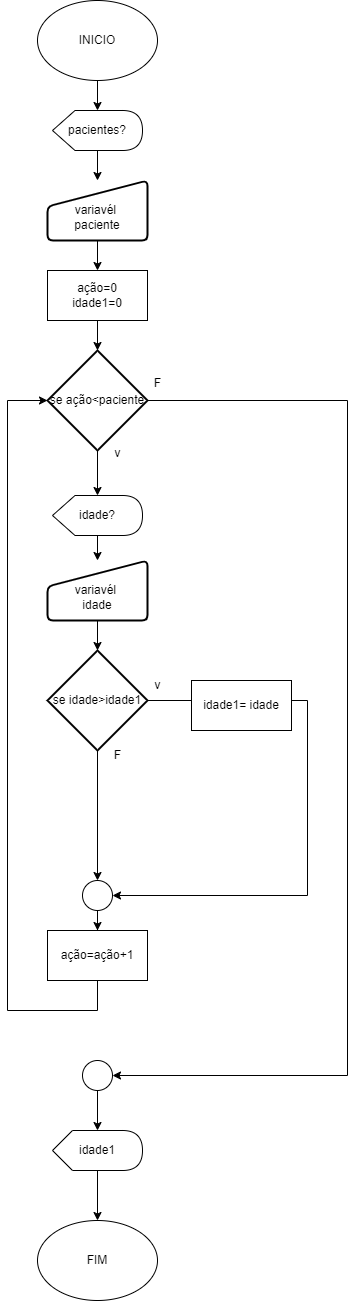

The diagram above was exported from draw.io. Its source (the exported page's mxGraphModel, read from the mxfile embedded in the PNG):
<mxGraphModel dx="1835" dy="980" grid="1" gridSize="10" guides="1" tooltips="1" connect="1" arrows="1" fold="1" page="1" pageScale="1" pageWidth="827" pageHeight="1169" math="0" shadow="0">
  <root>
    <mxCell id="0" />
    <mxCell id="1" parent="0" />
    <mxCell id="sCez7P28wNY8l87vxSNP-5" value="" style="edgeStyle=orthogonalEdgeStyle;rounded=0;orthogonalLoop=1;jettySize=auto;html=1;" edge="1" parent="1" source="sCez7P28wNY8l87vxSNP-2" target="sCez7P28wNY8l87vxSNP-4">
      <mxGeometry relative="1" as="geometry" />
    </mxCell>
    <mxCell id="sCez7P28wNY8l87vxSNP-2" value="INICIO" style="ellipse;whiteSpace=wrap;html=1;" vertex="1" parent="1">
      <mxGeometry x="210" y="90" width="120" height="80" as="geometry" />
    </mxCell>
    <mxCell id="sCez7P28wNY8l87vxSNP-8" value="" style="edgeStyle=orthogonalEdgeStyle;rounded=0;orthogonalLoop=1;jettySize=auto;html=1;" edge="1" parent="1" source="sCez7P28wNY8l87vxSNP-3" target="sCez7P28wNY8l87vxSNP-7">
      <mxGeometry relative="1" as="geometry" />
    </mxCell>
    <mxCell id="sCez7P28wNY8l87vxSNP-3" value="&lt;div&gt;&lt;br&gt;&lt;/div&gt;variavél&amp;nbsp;&lt;div&gt;paciente&lt;/div&gt;" style="html=1;strokeWidth=2;shape=manualInput;whiteSpace=wrap;rounded=1;size=26;arcSize=11;" vertex="1" parent="1">
      <mxGeometry x="220" y="270" width="100" height="60" as="geometry" />
    </mxCell>
    <mxCell id="sCez7P28wNY8l87vxSNP-6" value="" style="edgeStyle=orthogonalEdgeStyle;rounded=0;orthogonalLoop=1;jettySize=auto;html=1;" edge="1" parent="1" source="sCez7P28wNY8l87vxSNP-4" target="sCez7P28wNY8l87vxSNP-3">
      <mxGeometry relative="1" as="geometry" />
    </mxCell>
    <mxCell id="sCez7P28wNY8l87vxSNP-4" value="pacientes?" style="shape=display;whiteSpace=wrap;html=1;" vertex="1" parent="1">
      <mxGeometry x="225" y="200" width="90" height="40" as="geometry" />
    </mxCell>
    <mxCell id="sCez7P28wNY8l87vxSNP-12" value="" style="edgeStyle=orthogonalEdgeStyle;rounded=0;orthogonalLoop=1;jettySize=auto;html=1;" edge="1" parent="1" source="sCez7P28wNY8l87vxSNP-7" target="sCez7P28wNY8l87vxSNP-9">
      <mxGeometry relative="1" as="geometry" />
    </mxCell>
    <mxCell id="sCez7P28wNY8l87vxSNP-7" value="&lt;div&gt;&lt;br&gt;&lt;/div&gt;ação=0&lt;div&gt;idade1=0&lt;br&gt;&lt;div&gt;&lt;br&gt;&lt;/div&gt;&lt;/div&gt;" style="rounded=0;whiteSpace=wrap;html=1;" vertex="1" parent="1">
      <mxGeometry x="220" y="360" width="100" height="50" as="geometry" />
    </mxCell>
    <mxCell id="sCez7P28wNY8l87vxSNP-11" value="" style="edgeStyle=orthogonalEdgeStyle;rounded=0;orthogonalLoop=1;jettySize=auto;html=1;" edge="1" parent="1" source="sCez7P28wNY8l87vxSNP-9" target="sCez7P28wNY8l87vxSNP-10">
      <mxGeometry relative="1" as="geometry" />
    </mxCell>
    <mxCell id="sCez7P28wNY8l87vxSNP-31" style="edgeStyle=orthogonalEdgeStyle;rounded=0;orthogonalLoop=1;jettySize=auto;html=1;entryX=1;entryY=0.5;entryDx=0;entryDy=0;entryPerimeter=0;exitX=1;exitY=0.5;exitDx=0;exitDy=0;exitPerimeter=0;" edge="1" parent="1" source="sCez7P28wNY8l87vxSNP-9" target="sCez7P28wNY8l87vxSNP-29">
      <mxGeometry relative="1" as="geometry">
        <mxPoint x="290" y="1180" as="targetPoint" />
        <mxPoint x="330" y="500" as="sourcePoint" />
        <Array as="points">
          <mxPoint x="520" y="490" />
          <mxPoint x="520" y="1165" />
        </Array>
      </mxGeometry>
    </mxCell>
    <mxCell id="sCez7P28wNY8l87vxSNP-9" value="se ação&amp;lt;paciente" style="strokeWidth=2;html=1;shape=mxgraph.flowchart.decision;whiteSpace=wrap;" vertex="1" parent="1">
      <mxGeometry x="220" y="440" width="100" height="100" as="geometry" />
    </mxCell>
    <mxCell id="sCez7P28wNY8l87vxSNP-14" value="" style="edgeStyle=orthogonalEdgeStyle;rounded=0;orthogonalLoop=1;jettySize=auto;html=1;" edge="1" parent="1" source="sCez7P28wNY8l87vxSNP-10" target="sCez7P28wNY8l87vxSNP-13">
      <mxGeometry relative="1" as="geometry" />
    </mxCell>
    <mxCell id="sCez7P28wNY8l87vxSNP-10" value="idade?" style="shape=display;whiteSpace=wrap;html=1;" vertex="1" parent="1">
      <mxGeometry x="225" y="585" width="90" height="40" as="geometry" />
    </mxCell>
    <mxCell id="sCez7P28wNY8l87vxSNP-16" value="" style="edgeStyle=orthogonalEdgeStyle;rounded=0;orthogonalLoop=1;jettySize=auto;html=1;" edge="1" parent="1" source="sCez7P28wNY8l87vxSNP-13" target="sCez7P28wNY8l87vxSNP-15">
      <mxGeometry relative="1" as="geometry" />
    </mxCell>
    <mxCell id="sCez7P28wNY8l87vxSNP-13" value="&lt;div&gt;&lt;br&gt;&lt;/div&gt;variavél&amp;nbsp;&lt;div&gt;idade&lt;/div&gt;" style="html=1;strokeWidth=2;shape=manualInput;whiteSpace=wrap;rounded=1;size=26;arcSize=11;" vertex="1" parent="1">
      <mxGeometry x="220" y="650" width="100" height="60" as="geometry" />
    </mxCell>
    <mxCell id="sCez7P28wNY8l87vxSNP-18" value="" style="edgeStyle=orthogonalEdgeStyle;rounded=0;orthogonalLoop=1;jettySize=auto;html=1;entryX=0.5;entryY=0;entryDx=0;entryDy=0;entryPerimeter=0;" edge="1" parent="1" source="sCez7P28wNY8l87vxSNP-15" target="sCez7P28wNY8l87vxSNP-19">
      <mxGeometry relative="1" as="geometry">
        <mxPoint x="270.0000000000001" y="870" as="targetPoint" />
      </mxGeometry>
    </mxCell>
    <mxCell id="sCez7P28wNY8l87vxSNP-15" value="se idade&amp;gt;idade1" style="strokeWidth=2;html=1;shape=mxgraph.flowchart.decision;whiteSpace=wrap;" vertex="1" parent="1">
      <mxGeometry x="220" y="740" width="100" height="100" as="geometry" />
    </mxCell>
    <mxCell id="sCez7P28wNY8l87vxSNP-25" value="" style="edgeStyle=orthogonalEdgeStyle;rounded=0;orthogonalLoop=1;jettySize=auto;html=1;" edge="1" parent="1" source="sCez7P28wNY8l87vxSNP-19" target="sCez7P28wNY8l87vxSNP-24">
      <mxGeometry relative="1" as="geometry" />
    </mxCell>
    <mxCell id="sCez7P28wNY8l87vxSNP-19" value="" style="verticalLabelPosition=bottom;verticalAlign=top;html=1;shape=mxgraph.flowchart.on-page_reference;" vertex="1" parent="1">
      <mxGeometry x="255" y="970" width="30" height="30" as="geometry" />
    </mxCell>
    <mxCell id="sCez7P28wNY8l87vxSNP-21" value="v" style="text;html=1;align=center;verticalAlign=middle;resizable=0;points=[];autosize=1;strokeColor=none;fillColor=none;" vertex="1" parent="1">
      <mxGeometry x="315" y="760" width="30" height="30" as="geometry" />
    </mxCell>
    <mxCell id="sCez7P28wNY8l87vxSNP-22" value="F" style="text;html=1;align=center;verticalAlign=middle;resizable=0;points=[];autosize=1;strokeColor=none;fillColor=none;" vertex="1" parent="1">
      <mxGeometry x="275" y="830" width="30" height="30" as="geometry" />
    </mxCell>
    <mxCell id="sCez7P28wNY8l87vxSNP-23" style="edgeStyle=orthogonalEdgeStyle;rounded=0;orthogonalLoop=1;jettySize=auto;html=1;entryX=1;entryY=0.5;entryDx=0;entryDy=0;entryPerimeter=0;" edge="1" parent="1" source="sCez7P28wNY8l87vxSNP-15" target="sCez7P28wNY8l87vxSNP-19">
      <mxGeometry relative="1" as="geometry">
        <Array as="points">
          <mxPoint x="480" y="790" />
          <mxPoint x="480" y="985" />
        </Array>
      </mxGeometry>
    </mxCell>
    <mxCell id="sCez7P28wNY8l87vxSNP-26" style="edgeStyle=orthogonalEdgeStyle;rounded=0;orthogonalLoop=1;jettySize=auto;html=1;entryX=0;entryY=0.5;entryDx=0;entryDy=0;entryPerimeter=0;" edge="1" parent="1" source="sCez7P28wNY8l87vxSNP-24" target="sCez7P28wNY8l87vxSNP-9">
      <mxGeometry relative="1" as="geometry">
        <mxPoint x="180" y="760" as="targetPoint" />
        <Array as="points">
          <mxPoint x="270" y="1100" />
          <mxPoint x="180" y="1100" />
          <mxPoint x="180" y="490" />
        </Array>
      </mxGeometry>
    </mxCell>
    <mxCell id="sCez7P28wNY8l87vxSNP-24" value="ação=ação+1" style="rounded=0;whiteSpace=wrap;html=1;" vertex="1" parent="1">
      <mxGeometry x="220" y="1020" width="100" height="50" as="geometry" />
    </mxCell>
    <mxCell id="sCez7P28wNY8l87vxSNP-27" value="v" style="text;html=1;align=center;verticalAlign=middle;resizable=0;points=[];autosize=1;strokeColor=none;fillColor=none;" vertex="1" parent="1">
      <mxGeometry x="275" y="528" width="30" height="30" as="geometry" />
    </mxCell>
    <mxCell id="sCez7P28wNY8l87vxSNP-35" value="" style="edgeStyle=orthogonalEdgeStyle;rounded=0;orthogonalLoop=1;jettySize=auto;html=1;" edge="1" parent="1" source="sCez7P28wNY8l87vxSNP-28" target="sCez7P28wNY8l87vxSNP-34">
      <mxGeometry relative="1" as="geometry" />
    </mxCell>
    <mxCell id="sCez7P28wNY8l87vxSNP-28" value="idade1" style="shape=display;whiteSpace=wrap;html=1;size=0.22222222222222474;" vertex="1" parent="1">
      <mxGeometry x="225" y="1220" width="90" height="40" as="geometry" />
    </mxCell>
    <mxCell id="sCez7P28wNY8l87vxSNP-30" value="" style="edgeStyle=orthogonalEdgeStyle;rounded=0;orthogonalLoop=1;jettySize=auto;html=1;" edge="1" parent="1" source="sCez7P28wNY8l87vxSNP-29" target="sCez7P28wNY8l87vxSNP-28">
      <mxGeometry relative="1" as="geometry" />
    </mxCell>
    <mxCell id="sCez7P28wNY8l87vxSNP-29" value="" style="verticalLabelPosition=bottom;verticalAlign=top;html=1;shape=mxgraph.flowchart.on-page_reference;" vertex="1" parent="1">
      <mxGeometry x="255" y="1150" width="30" height="30" as="geometry" />
    </mxCell>
    <mxCell id="sCez7P28wNY8l87vxSNP-33" value="F" style="text;html=1;align=center;verticalAlign=middle;resizable=0;points=[];autosize=1;strokeColor=none;fillColor=none;" vertex="1" parent="1">
      <mxGeometry x="315" y="458" width="30" height="30" as="geometry" />
    </mxCell>
    <mxCell id="sCez7P28wNY8l87vxSNP-34" value="FIM" style="ellipse;whiteSpace=wrap;html=1;" vertex="1" parent="1">
      <mxGeometry x="210" y="1310" width="120" height="80" as="geometry" />
    </mxCell>
    <mxCell id="sCez7P28wNY8l87vxSNP-36" value="&lt;div&gt;idade1= idade&lt;/div&gt;" style="rounded=0;whiteSpace=wrap;html=1;" vertex="1" parent="1">
      <mxGeometry x="364" y="770" width="100" height="50" as="geometry" />
    </mxCell>
  </root>
</mxGraphModel>